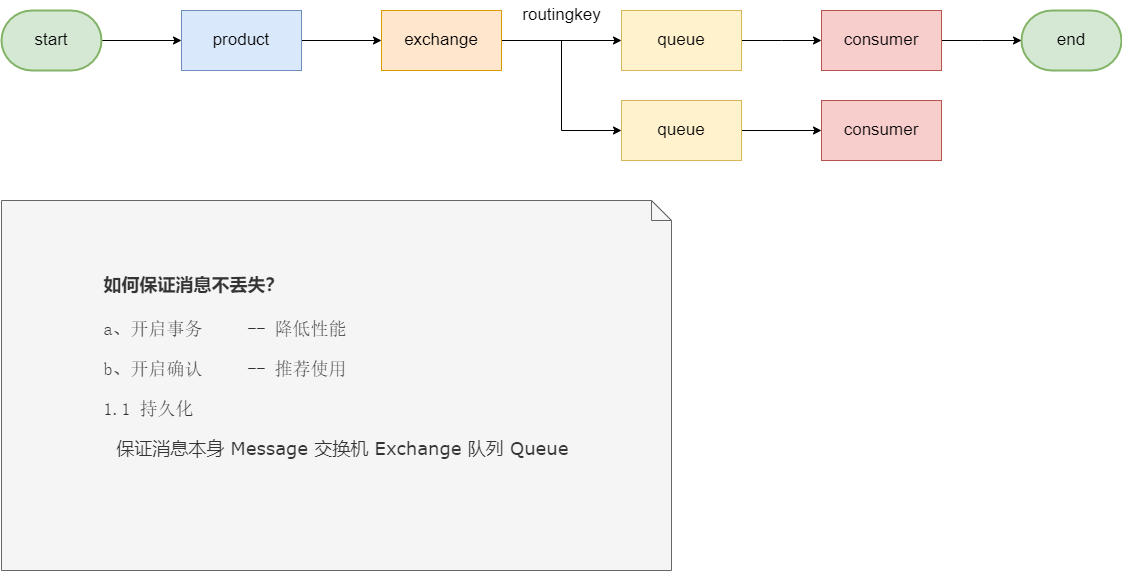

The diagram above was exported from draw.io. Its source (the exported page's mxGraphModel, read from the mxfile embedded in the PNG):
<mxGraphModel dx="1804" dy="726" grid="1" gridSize="10" guides="1" tooltips="1" connect="1" arrows="1" fold="1" page="1" pageScale="1" pageWidth="583" pageHeight="827" background="#ffffff" math="0" shadow="0">
  <root>
    <mxCell id="0" />
    <mxCell id="1" parent="0" />
    <mxCell id="qs-VIj0NvdyJi0c7xh-c-10" style="edgeStyle=orthogonalEdgeStyle;rounded=0;orthogonalLoop=1;jettySize=auto;html=1;entryX=0;entryY=0.5;entryDx=0;entryDy=0;fontSize=17;exitX=1;exitY=0.5;exitDx=0;exitDy=0;exitPerimeter=0;" edge="1" parent="1" source="qs-VIj0NvdyJi0c7xh-c-17" target="qs-VIj0NvdyJi0c7xh-c-5">
      <mxGeometry relative="1" as="geometry">
        <mxPoint x="140" y="270" as="sourcePoint" />
      </mxGeometry>
    </mxCell>
    <mxCell id="qs-VIj0NvdyJi0c7xh-c-36" value="" style="edgeStyle=orthogonalEdgeStyle;rounded=0;orthogonalLoop=1;jettySize=auto;html=1;fontSize=17;" edge="1" parent="1" source="qs-VIj0NvdyJi0c7xh-c-7" target="qs-VIj0NvdyJi0c7xh-c-12">
      <mxGeometry relative="1" as="geometry" />
    </mxCell>
    <mxCell id="qs-VIj0NvdyJi0c7xh-c-38" style="edgeStyle=orthogonalEdgeStyle;rounded=0;orthogonalLoop=1;jettySize=auto;html=1;entryX=0;entryY=0.5;entryDx=0;entryDy=0;fontSize=17;" edge="1" parent="1" source="qs-VIj0NvdyJi0c7xh-c-7" target="qs-VIj0NvdyJi0c7xh-c-25">
      <mxGeometry relative="1" as="geometry" />
    </mxCell>
    <mxCell id="qs-VIj0NvdyJi0c7xh-c-7" value="exchange" style="rounded=0;whiteSpace=wrap;html=1;fontSize=17;fillColor=#ffe6cc;strokeColor=#d79b00;" vertex="1" parent="1">
      <mxGeometry x="330" y="240" width="120" height="60" as="geometry" />
    </mxCell>
    <mxCell id="qs-VIj0NvdyJi0c7xh-c-18" value="" style="edgeStyle=orthogonalEdgeStyle;rounded=0;orthogonalLoop=1;jettySize=auto;html=1;fontSize=17;" edge="1" parent="1" source="qs-VIj0NvdyJi0c7xh-c-5" target="qs-VIj0NvdyJi0c7xh-c-7">
      <mxGeometry relative="1" as="geometry" />
    </mxCell>
    <mxCell id="qs-VIj0NvdyJi0c7xh-c-5" value="product" style="rounded=0;whiteSpace=wrap;html=1;fontSize=17;fillColor=#dae8fc;strokeColor=#6c8ebf;" vertex="1" parent="1">
      <mxGeometry x="130" y="240" width="120" height="60" as="geometry" />
    </mxCell>
    <mxCell id="qs-VIj0NvdyJi0c7xh-c-27" value="" style="edgeStyle=elbowEdgeStyle;rounded=0;orthogonalLoop=1;jettySize=auto;html=1;fontSize=17;" edge="1" parent="1" source="qs-VIj0NvdyJi0c7xh-c-12" target="qs-VIj0NvdyJi0c7xh-c-26">
      <mxGeometry relative="1" as="geometry" />
    </mxCell>
    <mxCell id="qs-VIj0NvdyJi0c7xh-c-12" value="queue" style="rounded=0;whiteSpace=wrap;html=1;fontSize=17;fillColor=#fff2cc;strokeColor=#d6b656;" vertex="1" parent="1">
      <mxGeometry x="570" y="240" width="120" height="60" as="geometry" />
    </mxCell>
    <mxCell id="qs-VIj0NvdyJi0c7xh-c-17" value="start" style="strokeWidth=2;html=1;shape=mxgraph.flowchart.terminator;whiteSpace=wrap;fontSize=17;fillColor=#d5e8d4;strokeColor=#82b366;" vertex="1" parent="1">
      <mxGeometry x="-50" y="240" width="100" height="60" as="geometry" />
    </mxCell>
    <mxCell id="qs-VIj0NvdyJi0c7xh-c-21" value="end" style="strokeWidth=2;html=1;shape=mxgraph.flowchart.terminator;whiteSpace=wrap;fontSize=17;fillColor=#d5e8d4;strokeColor=#82b366;" vertex="1" parent="1">
      <mxGeometry x="970" y="240" width="100" height="60" as="geometry" />
    </mxCell>
    <mxCell id="qs-VIj0NvdyJi0c7xh-c-34" value="" style="edgeStyle=orthogonalEdgeStyle;rounded=0;orthogonalLoop=1;jettySize=auto;html=1;fontSize=17;" edge="1" parent="1" source="qs-VIj0NvdyJi0c7xh-c-25" target="qs-VIj0NvdyJi0c7xh-c-33">
      <mxGeometry relative="1" as="geometry" />
    </mxCell>
    <mxCell id="qs-VIj0NvdyJi0c7xh-c-25" value="queue" style="rounded=0;whiteSpace=wrap;html=1;fontSize=17;fillColor=#fff2cc;strokeColor=#d6b656;" vertex="1" parent="1">
      <mxGeometry x="570" y="330" width="120" height="60" as="geometry" />
    </mxCell>
    <mxCell id="qs-VIj0NvdyJi0c7xh-c-28" value="" style="edgeStyle=elbowEdgeStyle;rounded=0;orthogonalLoop=1;jettySize=auto;html=1;fontSize=17;" edge="1" parent="1" source="qs-VIj0NvdyJi0c7xh-c-26" target="qs-VIj0NvdyJi0c7xh-c-21">
      <mxGeometry relative="1" as="geometry" />
    </mxCell>
    <mxCell id="qs-VIj0NvdyJi0c7xh-c-26" value="consumer" style="rounded=0;whiteSpace=wrap;html=1;fontSize=17;fillColor=#f8cecc;strokeColor=#b85450;" vertex="1" parent="1">
      <mxGeometry x="770" y="240" width="120" height="60" as="geometry" />
    </mxCell>
    <mxCell id="qs-VIj0NvdyJi0c7xh-c-33" value="consumer" style="whiteSpace=wrap;html=1;fontSize=17;rounded=0;fillColor=#f8cecc;strokeColor=#b85450;" vertex="1" parent="1">
      <mxGeometry x="770" y="330" width="120" height="60" as="geometry" />
    </mxCell>
    <mxCell id="qs-VIj0NvdyJi0c7xh-c-37" value="routingkey" style="text;html=1;resizable=0;autosize=1;align=center;verticalAlign=middle;points=[];fillColor=none;strokeColor=none;rounded=0;fontSize=17;" vertex="1" parent="1">
      <mxGeometry x="460" y="230" width="100" height="30" as="geometry" />
    </mxCell>
    <mxCell id="qs-VIj0NvdyJi0c7xh-c-42" value="&lt;h4 style=&quot;text-align: left;&quot;&gt;&lt;span style=&quot;background-color: initial;&quot;&gt;如何保证消息不丢失？&lt;/span&gt;&lt;/h4&gt;&lt;pre style=&quot;text-align: left;&quot;&gt;&lt;span style=&quot;background-color: initial;&quot;&gt;a、开启事务&lt;span style=&quot;white-space: pre;&quot;&gt;&#09;&lt;/span&gt;-- 降低性能&lt;/span&gt;&lt;/pre&gt;&lt;pre style=&quot;text-align: left;&quot;&gt;b、开启确认&lt;span style=&quot;white-space: pre;&quot;&gt;&#09;&lt;/span&gt;-- 推荐使用&lt;/pre&gt;&lt;pre style=&quot;text-align: left;&quot;&gt;1.1 持久化&lt;/pre&gt;&lt;p style=&quot;text-align: left;&quot;&gt;&amp;nbsp; 保证消息本身 Message 交换机 Exchange 队列 Queue&lt;/p&gt;&lt;div style=&quot;text-align: left;&quot;&gt;&lt;br&gt;&lt;/div&gt;&lt;div style=&quot;&quot;&gt;&lt;br&gt;&lt;/div&gt;" style="shape=note;size=20;whiteSpace=wrap;html=1;fontFamily=Verdana;fontSize=18;strokeWidth=1;fillColor=#f5f5f5;align=center;labelPosition=center;verticalLabelPosition=middle;verticalAlign=middle;strokeColor=#666666;fontColor=#333333;" vertex="1" parent="1">
      <mxGeometry x="-50" y="430" width="670" height="370" as="geometry" />
    </mxCell>
  </root>
</mxGraphModel>